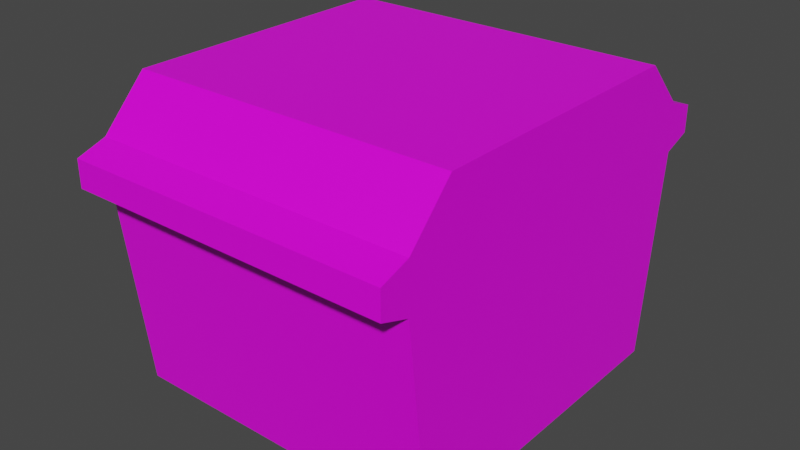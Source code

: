 # Source: Museum_Balustrade_Top.blend  (saved by Blender 4.3.34; exported with 4.5.12 LTS)
import bpy
from mathutils import Matrix  # noqa: F401  (used for matrix-valued properties, if any)

bpy.ops.wm.read_factory_settings(use_empty=True)
scene = bpy.context.scene
scene.name = 'Scene'

# ---- collections
col_collection = bpy.data.collections.new('Collection'); scene.collection.children.link(col_collection)

# ---- images (referenced by path relative to the original .blend; pixels are not part of the script)
import os
ASSET_DIR = os.environ.get("B2B_ASSET_DIR", "")  # directory of the original .blend (textures are referenced by path, not embedded)
HERE = os.path.dirname(os.path.abspath(__file__))  # packed textures are extracted next to this script under _unpacked/

def load_image(name, relpath, width, height, colorspace="sRGB"):
    """Load a texture the original file referenced (path relative to the .blend, or extracted next to this script)."""
    p = next((c for c in (os.path.join(HERE, relpath), os.path.join(ASSET_DIR, relpath)) if relpath and os.path.exists(c)), "")
    if p:
        img = bpy.data.images.load(p, check_existing=True)
        img.name = name
    else:  # same state as the original file: an image datablock whose file is absent (Cycles renders it pink)
        img = bpy.data.images.new(name, width, height)
        img.source = "FILE"
        img.filepath = "//" + (relpath or name)
    img.colorspace_settings.name = colorspace
    return img
img_props_psd = load_image('Props.psd', 'Props.psd', 1024, 1024, 'sRGB')

# ---- materials (node trees are filled in below, after node groups)
mat_material = bpy.data.materials.new('Material')
mat_material.alpha_threshold = 0.0
mat_material.use_transparent_shadow = False
mat_material.line_color = (0.0, 0.0, 0.0, 1.0)

# ---- material node trees
mat_material.use_nodes = True; mat_material.node_tree.nodes.clear()
_N = mat_material.node_tree.nodes; _L = mat_material.node_tree.links
n0 = _N.new('ShaderNodeOutputMaterial'); n0.name = 'Material Output'; n0.location = (300, 300)
n1 = _N.new('ShaderNodeBsdfPrincipled'); n1.name = 'Principled BSDF'; n1.location = (10, 300)
n1.distribution = 'GGX'
n1.subsurface_method = 'BURLEY'
n1.inputs[2].default_value = 0.4
n1.inputs[3].default_value = 1.45
n1.inputs[27].default_value = (0.0, 0.0, 0.0, 1.0)
n1.inputs[28].default_value = 1.0
n2 = _N.new('ShaderNodeTexImage'); n2.name = 'Image Texture'; n2.location = (-280, 280)
n2.image = img_props_psd
_L.new(n1.outputs[0], n0.inputs[0])
_L.new(n2.outputs[0], n1.inputs[0])
n0.is_active_output = True

# ---- world
world_world = bpy.data.worlds.new('World'); scene.world = world_world
world_world.use_nodes = True; world_world.node_tree.nodes.clear()
_N = world_world.node_tree.nodes; _L = world_world.node_tree.links
n0 = _N.new('ShaderNodeOutputWorld'); n0.name = 'World Output'; n0.location = (300, 300)
n1 = _N.new('ShaderNodeBackground'); n1.name = 'Background'; n1.location = (10, 300)
n1.inputs[0].default_value = (0.05088, 0.05088, 0.05088, 1.0)
_L.new(n1.outputs[0], n0.inputs[0])
n0.is_active_output = True
world_world.color = (0.05088, 0.05088, 0.05088)
world_world.use_sun_shadow = False
world_world.sun_shadow_jitter_overblur = 0.0

# ---- meshes
me_cylinder = bpy.data.meshes.new('Cylinder')
me_cylinder.from_pydata([(0.000228, -0.1264, 0.0005634), (0.000228, -0.1444, 0.1591), (0.000228, 0.1264, 0.0005634), (0.000228, 0.1444, 0.1591), (0.2531, -0.1264, 0.0005634), (0.2531, -0.1444, 0.1591), (0.2531, 0.1264, 0.0005634), (0.2531, 0.1444, 0.1591), (0.000228, 0.1444, 0.1957), (0.2531, 0.1444, 0.1957), (0.2531, -0.1444, 0.1957), (0.000228, -0.1444, 0.1957), (0.000228, 0.1095, 0.2323), (0.2531, 0.1095, 0.2323), (0.2531, -0.1095, 0.2323), (0.000228, -0.1095, 0.2323), (0.000228, 0.1671, 0.1669), (0.2531, 0.1671, 0.1669), (0.2531, -0.1671, 0.1669), (0.000228, -0.1671, 0.1669), (0.000228, 0.1671, 0.188), (0.2531, 0.1671, 0.188), (0.2531, -0.1671, 0.188), (0.000228, -0.1671, 0.188), (0.000228, 0.0, 0.0005634), (0.000228, 0.0, 0.1591), (0.2531, 0.0, 0.0005634), (0.2531, 0.0, 0.1591), (0.000228, 0.0, 0.1957), (0.2531, 0.0, 0.1957), (0.000228, 0.0, 0.2323), (0.2531, 0.0, 0.2323)], [], [(26, 27, 5, 4), (27, 7, 9, 29), (24, 25, 3, 2), (2, 3, 7, 6), (4, 5, 1, 0), (26, 4, 0, 24), (29, 9, 13, 31), (25, 1, 11, 28), (10, 11, 23, 22), (5, 10, 22, 18), (30, 15, 14, 31), (11, 10, 14, 15), (28, 11, 15, 30), (9, 8, 12, 13), (19, 18, 22, 23), (17, 16, 20, 21), (11, 1, 19, 23), (1, 5, 18, 19), (9, 7, 17, 21), (7, 3, 16, 17), (8, 9, 21, 20), (3, 8, 20, 16), (8, 28, 30, 12), (12, 30, 31, 13), (3, 25, 28, 8), (10, 29, 31, 14), (6, 26, 24, 2), (0, 1, 25, 24), (5, 27, 29, 10), (6, 7, 27, 26)])
_uv = me_cylinder.uv_layers.new(name='UVMap')
_uv.uv.foreach_set('vector', [0.1257, 0.006302, 0.1247, 0.006302, 0.1247, 0.005805, 0.1257, 0.005805, 0.1247, 0.006302, 0.1247, 0.006799, 0.1247, 0.006799, 0.1247, 0.006302, 0.1257, 0.007296, 0.1247, 0.00829, 0.1247, 0.007793, 0.1257, 0.007793, 0.1257, 0.007793, 0.1247, 0.007793, 0.1247, 0.006799, 0.1257, 0.006799, 0.1257, 0.005805, 0.1247, 0.005805, 0.1247, 0.004811, 0.1257, 0.004811, 0.1257, 0.006302, 0.1257, 0.005805, 0.1257, 0.004811, 0.1257, 0.007296, 0.1247, 0.006302, 0.1247, 0.006799, 0.1247, 0.006799, 0.1247, 0.006302, 0.1247, 0.00829, 0.1247, 0.008787, 0.1247, 0.008787, 0.1247, 0.00829, 0.1247, 0.005805, 0.1247, 0.004811, 0.1247, 0.004811, 0.1247, 0.005805, 0.1247, 0.005805, 0.1247, 0.005805, 0.1247, 0.005805, 0.1247, 0.005805, 0.117, 0.1647, 0.117, 0.06162, 0.1343, 0.06162, 0.1343, 0.1647, 0.117, 0.01404, 0.1343, 0.01404, 0.1343, 0.06162, 0.117, 0.06162, 0.1247, 0.00829, 0.1247, 0.008787, 0.1247, 0.008787, 0.1247, 0.00829, 0.1203, 0.01442, 0.131, 0.01442, 0.131, 0.06371, 0.1203, 0.06371, 0.1247, 0.004811, 0.1247, 0.005805, 0.1247, 0.005805, 0.1247, 0.004811, 0.1247, 0.006799, 0.1247, 0.007793, 0.1247, 0.007793, 0.1247, 0.006799, 0.1247, 0.008787, 0.1247, 0.008787, 0.1247, 0.008787, 0.1247, 0.008787, 0.07275, 0.142, 0.07275, 0.143, 0.07275, 0.143, 0.07275, 0.142, 0.1247, 0.006799, 0.1247, 0.006799, 0.1247, 0.006799, 0.1247, 0.006799, 0.1247, 0.006799, 0.1247, 0.007793, 0.1247, 0.007793, 0.1247, 0.006799, 0.1247, 0.007793, 0.1247, 0.006799, 0.1247, 0.006799, 0.1247, 0.007793, 0.1247, 0.007793, 0.1247, 0.007793, 0.1247, 0.007793, 0.1247, 0.007793, 0.1247, 0.007793, 0.1247, 0.00829, 0.1247, 0.00829, 0.1247, 0.007793, 0.131, 0.06371, 0.131, 0.1639, 0.1203, 0.1639, 0.1203, 0.06371, 0.1247, 0.007793, 0.1247, 0.00829, 0.1247, 0.00829, 0.1247, 0.007793, 0.1247, 0.005805, 0.1247, 0.006302, 0.1247, 0.006302, 0.1247, 0.005805, 0.1257, 0.006799, 0.1257, 0.006302, 0.1257, 0.007296, 0.1257, 0.007793, 0.1257, 0.008787, 0.1247, 0.008787, 0.1247, 0.00829, 0.1257, 0.007296, 0.1247, 0.005805, 0.1247, 0.006302, 0.1247, 0.006302, 0.1247, 0.005805, 0.1257, 0.006799, 0.1247, 0.006799, 0.1247, 0.006302, 0.1257, 0.006302])
me_cylinder.materials.append(mat_material)
me_cylinder.use_remesh_fix_poles = True
me_cylinder.use_remesh_preserve_attributes = False
me_cylinder.update()

# ---- objects
ob_cylinder = bpy.data.objects.new('Cylinder', me_cylinder)

# ---- transforms, parenting, visibility, modifiers, constraints
ob_cylinder.location = (0.0, 0.0, 0.0)

# ---- collection membership
col_collection.objects.link(ob_cylinder)

# ---- scene / render settings (as saved in the file)
scene.frame_start = 1; scene.frame_end = 250; scene.frame_set(1)
scene.render.engine = 'BLENDER_EEVEE_NEXT'
scene.cycles.use_denoising = False
scene.cycles.samples = 128
scene.cycles.sampling_pattern = 'TABULATED_SOBOL'
scene.cycles.use_adaptive_sampling = False
scene.cycles.use_light_tree = False
scene.view_settings.view_transform = 'Filmic'
bpy.context.view_layer.update()

# ---- added for rendering (the .blend has no active camera and no usable light): camera, sun
cam_auto = bpy.data.cameras.new('AutoCamera')
cam_auto.lens = 50.0
cam_auto.sensor_width = 36.0
cam_auto.clip_end = 1000.0
ob_auto_camera = bpy.data.objects.new('AutoCamera', cam_auto)
scene.collection.objects.link(ob_auto_camera)
ob_auto_camera.location = (0.569741, -0.531687, 0.470908)
ob_auto_camera.rotation_euler = (1.09748, -7.21219e-08, 0.694738)
scene.camera = ob_auto_camera
light_auto_sun = bpy.data.lights.new('AutoSun', 'SUN')
light_auto_sun.energy = 3.0
light_auto_sun.angle = 0.0523599
ob_auto_sun = bpy.data.objects.new('AutoSun', light_auto_sun)
scene.collection.objects.link(ob_auto_sun)
ob_auto_sun.rotation_euler = (0.872665, 0.174533, 0.523599)
bpy.context.view_layer.update()
